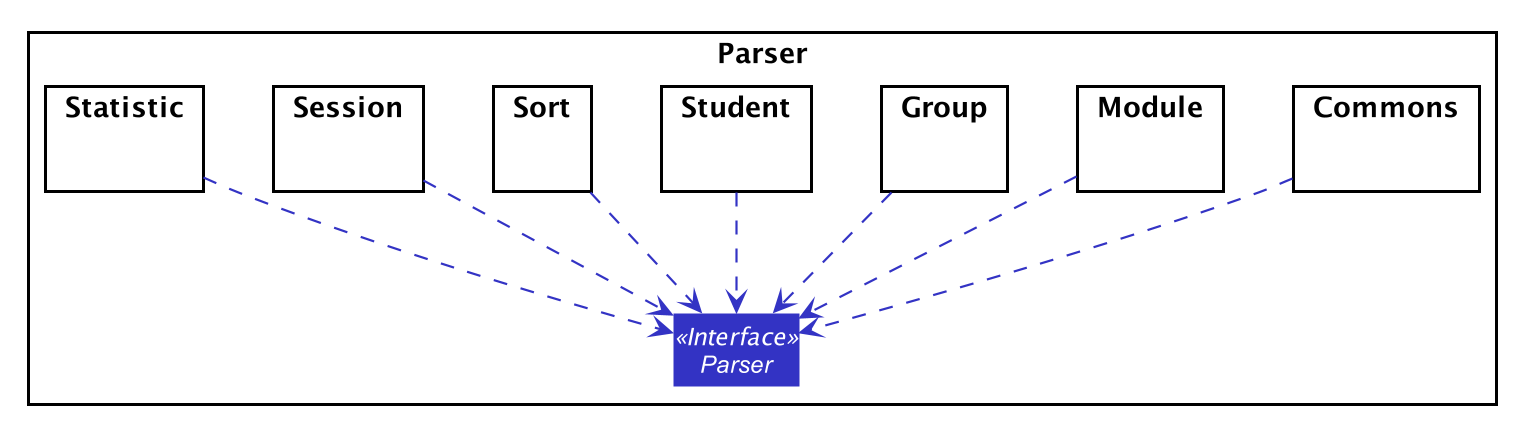

The diagram above was rendered by PlantUML. Its source (embedded in the PNG):
@startuml








skinparam BackgroundColor #FFFFFFF

skinparam Shadowing false

skinparam Class {
    FontColor #FFFFFF
    BorderThickness 1
    BorderColor #FFFFFF
    StereotypeFontColor #FFFFFF
    FontName Arial
}

skinparam Actor {
    BorderColor #000000
    Color #000000
    FontName Arial
}

skinparam Sequence {
    MessageAlign center
    BoxFontSize 15
    BoxPadding 0
    BoxFontColor #FFFFFF
    FontName Arial
}

skinparam Participant {
    FontColor #FFFFFFF
    Padding 20
}

skinparam MinClassWidth 50
skinparam ParticipantPadding 10
skinparam Shadowing false
skinparam DefaultTextAlignment center
skinparam packageStyle Rectangle

hide footbox
hide members
hide circle
skinparam arrowThickness 1.1
skinparam arrowColor #3333C4
skinparam classBackgroundColor #3333C4

Package Parser as ParserPkg <<Rectangle>>{
Interface Parser <<Interface>>

Package Commons {}
Package Module {}
Package Group {}
Package Student {}
Package Sort {}
Package Session {}
Package Statistic {}

Commons .down.> Parser
Module .down.> Parser
Group .down.> Parser
Student .down.> Parser
Sort .down.> Parser
Session .down.> Parser
Statistic .down.> Parser
@enduml